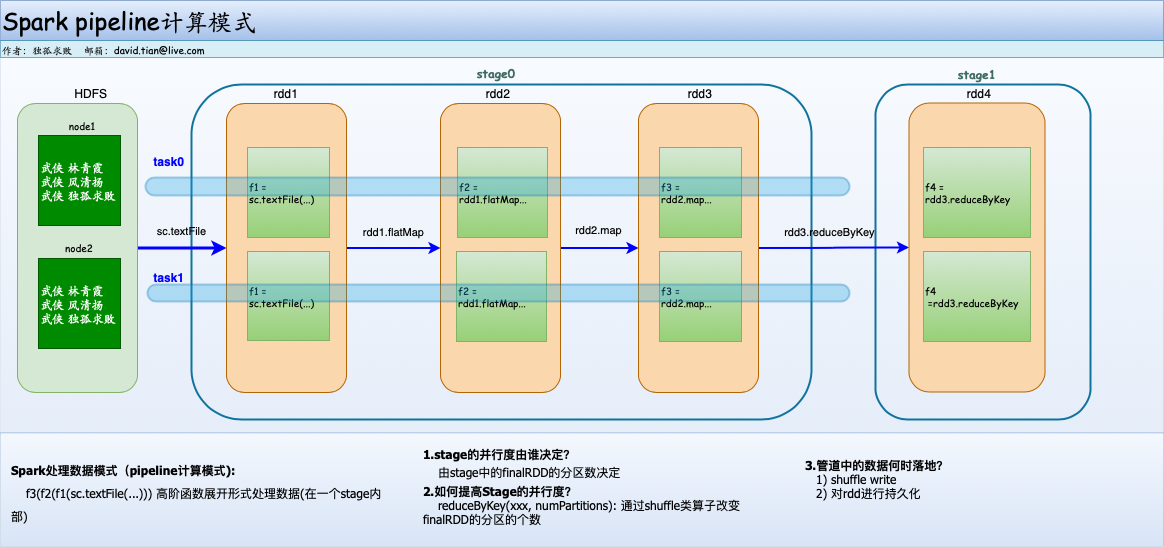

The diagram above was exported from draw.io. Its source (the exported page's mxGraphModel, read from the mxfile embedded in the PNG):
<mxGraphModel dx="1299" dy="675" grid="0" gridSize="10" guides="1" tooltips="1" connect="1" arrows="1" fold="1" page="1" pageScale="1" pageWidth="850" pageHeight="1100" math="0" shadow="0">
  <root>
    <mxCell id="0" />
    <mxCell id="1" parent="0" />
    <mxCell id="KjIEdAucTr15jTCJpXuQ-1" value="" style="rounded=0;whiteSpace=wrap;html=1;fontSize=10;align=left;fillColor=#dae8fc;strokeColor=#6c8ebf;gradientColor=#7ea6e0;opacity=20;" vertex="1" parent="1">
      <mxGeometry x="37" y="105" width="1163" height="376" as="geometry" />
    </mxCell>
    <mxCell id="KjIEdAucTr15jTCJpXuQ-43" value="" style="rounded=1;whiteSpace=wrap;html=1;strokeColor=#10739e;strokeWidth=2;fontSize=10;fillColor=none;" vertex="1" parent="1">
      <mxGeometry x="912" y="132" width="215" height="335" as="geometry" />
    </mxCell>
    <mxCell id="KjIEdAucTr15jTCJpXuQ-42" value="" style="rounded=1;whiteSpace=wrap;html=1;fontSize=10;strokeColor=#10739e;strokeWidth=2;fillColor=none;" vertex="1" parent="1">
      <mxGeometry x="228" y="132" width="620" height="335" as="geometry" />
    </mxCell>
    <mxCell id="KjIEdAucTr15jTCJpXuQ-2" value="" style="rounded=1;whiteSpace=wrap;html=1;fillColor=#fad7ac;strokeColor=#b46504;" vertex="1" parent="1">
      <mxGeometry x="945.5" y="150.5" width="136" height="289" as="geometry" />
    </mxCell>
    <mxCell id="KjIEdAucTr15jTCJpXuQ-3" value="sc.textFile" style="edgeStyle=orthogonalEdgeStyle;rounded=0;orthogonalLoop=1;jettySize=auto;html=1;exitX=1;exitY=0.5;exitDx=0;exitDy=0;strokeColor=#0000FF;strokeWidth=3;labelBackgroundColor=none;" edge="1" parent="1" source="KjIEdAucTr15jTCJpXuQ-4" target="KjIEdAucTr15jTCJpXuQ-8">
      <mxGeometry x="-0.0112" y="18" relative="1" as="geometry">
        <mxPoint y="1" as="offset" />
      </mxGeometry>
    </mxCell>
    <mxCell id="KjIEdAucTr15jTCJpXuQ-4" value="" style="rounded=1;whiteSpace=wrap;html=1;fillColor=#d5e8d4;strokeColor=#82b366;" vertex="1" parent="1">
      <mxGeometry x="54" y="151" width="120" height="289" as="geometry" />
    </mxCell>
    <mxCell id="KjIEdAucTr15jTCJpXuQ-5" value="武侠 林青霞&lt;br&gt;武侠 风清扬&lt;br&gt;武侠 独孤求败" style="rounded=0;whiteSpace=wrap;html=1;align=left;fillColor=#008a00;strokeColor=#005700;fontColor=#ffffff;fontFamily=Comic Sans MS;" vertex="1" parent="1">
      <mxGeometry x="75" y="183" width="82" height="90" as="geometry" />
    </mxCell>
    <mxCell id="KjIEdAucTr15jTCJpXuQ-6" value="武侠 林青霞&lt;br&gt;武侠 风清扬&lt;br&gt;武侠 独孤求败" style="rounded=0;whiteSpace=wrap;html=1;align=left;fillColor=#008a00;strokeColor=#005700;fontColor=#ffffff;fontFamily=Comic Sans MS;" vertex="1" parent="1">
      <mxGeometry x="75" y="306" width="82" height="90" as="geometry" />
    </mxCell>
    <mxCell id="KjIEdAucTr15jTCJpXuQ-7" value="rdd1.flatMap" style="edgeStyle=orthogonalEdgeStyle;rounded=0;orthogonalLoop=1;jettySize=auto;html=1;exitX=1;exitY=0.5;exitDx=0;exitDy=0;strokeColor=#0000FF;strokeWidth=2;labelBackgroundColor=none;" edge="1" parent="1" source="KjIEdAucTr15jTCJpXuQ-8" target="KjIEdAucTr15jTCJpXuQ-14">
      <mxGeometry y="17" relative="1" as="geometry">
        <mxPoint y="1" as="offset" />
      </mxGeometry>
    </mxCell>
    <mxCell id="KjIEdAucTr15jTCJpXuQ-8" value="" style="rounded=1;whiteSpace=wrap;html=1;fillColor=#fad7ac;strokeColor=#b46504;" vertex="1" parent="1">
      <mxGeometry x="263" y="151" width="120" height="289" as="geometry" />
    </mxCell>
    <mxCell id="KjIEdAucTr15jTCJpXuQ-9" value="f1 = sc.textFile(...)" style="rounded=0;whiteSpace=wrap;html=1;align=left;fillColor=#d5e8d4;strokeColor=#82b366;gradientColor=#97d077;fontFamily=Comic Sans MS;fontSize=10;" vertex="1" parent="1">
      <mxGeometry x="284" y="195" width="82" height="90" as="geometry" />
    </mxCell>
    <mxCell id="KjIEdAucTr15jTCJpXuQ-10" value="f1 = sc.textFile(...)" style="rounded=0;whiteSpace=wrap;html=1;align=left;fillColor=#d5e8d4;strokeColor=#82b366;gradientColor=#97d077;fontFamily=Comic Sans MS;fontSize=10;" vertex="1" parent="1">
      <mxGeometry x="284" y="299" width="82" height="89" as="geometry" />
    </mxCell>
    <mxCell id="KjIEdAucTr15jTCJpXuQ-11" value="HDFS" style="text;html=1;strokeColor=none;fillColor=none;align=center;verticalAlign=middle;whiteSpace=wrap;rounded=0;" vertex="1" parent="1">
      <mxGeometry x="108" y="131" width="40" height="20" as="geometry" />
    </mxCell>
    <mxCell id="KjIEdAucTr15jTCJpXuQ-12" value="rdd1" style="text;html=1;strokeColor=none;fillColor=none;align=center;verticalAlign=middle;whiteSpace=wrap;rounded=0;" vertex="1" parent="1">
      <mxGeometry x="303" y="131" width="40" height="20" as="geometry" />
    </mxCell>
    <mxCell id="KjIEdAucTr15jTCJpXuQ-13" value="rdd2.map" style="edgeStyle=orthogonalEdgeStyle;rounded=0;orthogonalLoop=1;jettySize=auto;html=1;entryX=0;entryY=0.5;entryDx=0;entryDy=0;strokeColor=#0000FF;strokeWidth=2;labelBackgroundColor=none;" edge="1" parent="1" source="KjIEdAucTr15jTCJpXuQ-14" target="KjIEdAucTr15jTCJpXuQ-19">
      <mxGeometry x="-0.0256" y="19" relative="1" as="geometry">
        <mxPoint y="1" as="offset" />
      </mxGeometry>
    </mxCell>
    <mxCell id="KjIEdAucTr15jTCJpXuQ-14" value="" style="rounded=1;whiteSpace=wrap;html=1;fillColor=#fad7ac;strokeColor=#b46504;" vertex="1" parent="1">
      <mxGeometry x="477" y="151" width="120" height="289" as="geometry" />
    </mxCell>
    <mxCell id="KjIEdAucTr15jTCJpXuQ-15" value="f2 = rdd1.flatMap..." style="rounded=0;whiteSpace=wrap;html=1;align=left;gradientColor=#97d077;fillColor=#d5e8d4;strokeColor=#82b366;fontFamily=Comic Sans MS;fontSize=10;" vertex="1" parent="1">
      <mxGeometry x="494" y="195" width="90" height="90" as="geometry" />
    </mxCell>
    <mxCell id="KjIEdAucTr15jTCJpXuQ-16" value="f2 = rdd1.flatMap..." style="rounded=0;whiteSpace=wrap;html=1;align=left;gradientColor=#97d077;fillColor=#d5e8d4;strokeColor=#82b366;fontFamily=Comic Sans MS;fontSize=10;" vertex="1" parent="1">
      <mxGeometry x="493" y="299" width="90" height="90" as="geometry" />
    </mxCell>
    <mxCell id="KjIEdAucTr15jTCJpXuQ-17" value="rdd2" style="text;html=1;strokeColor=none;fillColor=none;align=center;verticalAlign=middle;whiteSpace=wrap;rounded=0;" vertex="1" parent="1">
      <mxGeometry x="515" y="131" width="40" height="20" as="geometry" />
    </mxCell>
    <mxCell id="KjIEdAucTr15jTCJpXuQ-18" value="rdd3.reduceByKey" style="edgeStyle=orthogonalEdgeStyle;rounded=0;orthogonalLoop=1;jettySize=auto;html=1;exitX=1;exitY=0.5;exitDx=0;exitDy=0;entryX=0;entryY=0.5;entryDx=0;entryDy=0;curved=1;strokeColor=#0000FF;strokeWidth=2;labelBackgroundColor=none;" edge="1" parent="1" source="KjIEdAucTr15jTCJpXuQ-19" target="KjIEdAucTr15jTCJpXuQ-2">
      <mxGeometry x="-0.0556" y="17" relative="1" as="geometry">
        <mxPoint y="1" as="offset" />
      </mxGeometry>
    </mxCell>
    <mxCell id="KjIEdAucTr15jTCJpXuQ-19" value="" style="rounded=1;whiteSpace=wrap;html=1;fillColor=#fad7ac;strokeColor=#b46504;" vertex="1" parent="1">
      <mxGeometry x="675" y="151" width="120" height="289" as="geometry" />
    </mxCell>
    <mxCell id="KjIEdAucTr15jTCJpXuQ-22" value="f3 = &lt;br&gt;rdd2.map..." style="rounded=0;whiteSpace=wrap;html=1;align=left;gradientColor=#97d077;fillColor=#d5e8d4;strokeColor=#82b366;fontFamily=Comic Sans MS;fontSize=10;" vertex="1" parent="1">
      <mxGeometry x="696" y="195" width="82" height="90" as="geometry" />
    </mxCell>
    <mxCell id="KjIEdAucTr15jTCJpXuQ-24" value="f3 =&amp;nbsp;&lt;br&gt;rdd2.map..." style="rounded=0;whiteSpace=wrap;html=1;align=left;gradientColor=#97d077;fillColor=#d5e8d4;strokeColor=#82b366;fontFamily=Comic Sans MS;fontSize=10;" vertex="1" parent="1">
      <mxGeometry x="696" y="299" width="82" height="90" as="geometry" />
    </mxCell>
    <mxCell id="KjIEdAucTr15jTCJpXuQ-25" value="rdd3" style="text;html=1;strokeColor=none;fillColor=none;align=center;verticalAlign=middle;whiteSpace=wrap;rounded=0;" vertex="1" parent="1">
      <mxGeometry x="717" y="131" width="40" height="20" as="geometry" />
    </mxCell>
    <mxCell id="KjIEdAucTr15jTCJpXuQ-27" value="f4 = rdd3.reduceByKey" style="rounded=0;whiteSpace=wrap;html=1;align=left;gradientColor=#97d077;fillColor=#d5e8d4;strokeColor=#82b366;fontFamily=Comic Sans MS;fontSize=10;" vertex="1" parent="1">
      <mxGeometry x="960" y="195" width="107" height="90" as="geometry" />
    </mxCell>
    <mxCell id="KjIEdAucTr15jTCJpXuQ-29" value="f4 &amp;nbsp;=rdd3.reduceByKey" style="rounded=0;whiteSpace=wrap;html=1;align=left;gradientColor=#97d077;fillColor=#d5e8d4;strokeColor=#82b366;fontFamily=Comic Sans MS;fontSize=10;" vertex="1" parent="1">
      <mxGeometry x="960" y="299" width="107" height="90" as="geometry" />
    </mxCell>
    <mxCell id="KjIEdAucTr15jTCJpXuQ-30" value="rdd4" style="text;html=1;strokeColor=none;fillColor=none;align=center;verticalAlign=middle;whiteSpace=wrap;rounded=0;" vertex="1" parent="1">
      <mxGeometry x="996" y="130.5" width="40" height="20" as="geometry" />
    </mxCell>
    <mxCell id="KjIEdAucTr15jTCJpXuQ-33" value="&lt;h4&gt;&lt;br&gt;&lt;/h4&gt;" style="text;html=1;strokeColor=#6c8ebf;fillColor=#dae8fc;align=left;verticalAlign=middle;whiteSpace=wrap;rounded=0;opacity=30;fontFamily=Tahoma;gradientColor=#7ea6e0;" vertex="1" parent="1">
      <mxGeometry x="37" y="480" width="1163" height="114" as="geometry" />
    </mxCell>
    <mxCell id="KjIEdAucTr15jTCJpXuQ-37" value="Spark pipeline计算模式" style="text;html=1;strokeColor=#6c8ebf;fillColor=#dae8fc;align=left;verticalAlign=middle;whiteSpace=wrap;rounded=0;fontSize=24;fontFamily=Comic Sans MS;gradientColor=#7ea6e0;opacity=70;" vertex="1" parent="1">
      <mxGeometry x="37" y="48" width="1163" height="40" as="geometry" />
    </mxCell>
    <mxCell id="KjIEdAucTr15jTCJpXuQ-38" value="作者：独孤求败 &amp;nbsp; &amp;nbsp;邮箱：david.tian@live.com" style="text;html=1;strokeColor=#10739e;fillColor=#b1ddf0;align=left;verticalAlign=middle;whiteSpace=wrap;rounded=0;fontSize=10;glass=0;comic=0;shadow=0;fontFamily=Comic Sans MS;opacity=50;" vertex="1" parent="1">
      <mxGeometry x="37" y="88" width="1163" height="17" as="geometry" />
    </mxCell>
    <mxCell id="KjIEdAucTr15jTCJpXuQ-40" value="node1" style="text;html=1;strokeColor=none;fillColor=none;align=center;verticalAlign=middle;whiteSpace=wrap;rounded=0;shadow=0;glass=0;comic=0;fontFamily=Comic Sans MS;fontSize=10;fontColor=#000000;opacity=50;" vertex="1" parent="1">
      <mxGeometry x="99" y="163" width="40" height="20" as="geometry" />
    </mxCell>
    <mxCell id="KjIEdAucTr15jTCJpXuQ-41" value="node2" style="text;html=1;strokeColor=none;fillColor=none;align=center;verticalAlign=middle;whiteSpace=wrap;rounded=0;shadow=0;glass=0;comic=0;fontFamily=Comic Sans MS;fontSize=10;fontColor=#000000;opacity=50;" vertex="1" parent="1">
      <mxGeometry x="96" y="285" width="40" height="20" as="geometry" />
    </mxCell>
    <mxCell id="KjIEdAucTr15jTCJpXuQ-44" value="&lt;font color=&quot;#406b63&quot; face=&quot;Comic Sans MS&quot; style=&quot;font-size: 12px;&quot;&gt;&lt;b style=&quot;font-size: 12px;&quot;&gt;stage0&lt;/b&gt;&lt;/font&gt;" style="text;html=1;strokeColor=none;fillColor=none;align=center;verticalAlign=middle;whiteSpace=wrap;rounded=0;fontSize=12;" vertex="1" parent="1">
      <mxGeometry x="513" y="111" width="40" height="20" as="geometry" />
    </mxCell>
    <mxCell id="KjIEdAucTr15jTCJpXuQ-45" value="&lt;b&gt;&lt;font face=&quot;Comic Sans MS&quot; style=&quot;font-size: 12px&quot;&gt;stage1&lt;/font&gt;&lt;/b&gt;" style="text;html=1;strokeColor=none;fillColor=none;align=center;verticalAlign=middle;whiteSpace=wrap;rounded=0;fontSize=10;fontColor=#406B63;" vertex="1" parent="1">
      <mxGeometry x="993.5" y="111" width="40" height="20" as="geometry" />
    </mxCell>
    <mxCell id="KjIEdAucTr15jTCJpXuQ-51" value="" style="html=1;dashed=0;whitespace=wrap;shape=mxgraph.dfd.start;strokeColor=#006EAF;strokeWidth=2;fillColor=#1ba1e2;fontSize=12;opacity=30;fontColor=#ffffff;" vertex="1" parent="1">
      <mxGeometry x="182" y="225" width="704" height="18" as="geometry" />
    </mxCell>
    <mxCell id="KjIEdAucTr15jTCJpXuQ-53" value="" style="html=1;dashed=0;whitespace=wrap;shape=mxgraph.dfd.start;strokeColor=#006EAF;strokeWidth=2;fillColor=#1ba1e2;fontSize=12;opacity=30;fontColor=#ffffff;" vertex="1" parent="1">
      <mxGeometry x="184" y="332" width="702" height="17" as="geometry" />
    </mxCell>
    <mxCell id="KjIEdAucTr15jTCJpXuQ-54" value="task0" style="text;html=1;strokeColor=none;fillColor=none;align=center;verticalAlign=middle;whiteSpace=wrap;rounded=0;fontSize=12;fontColor=#0000FF;opacity=30;fontStyle=1" vertex="1" parent="1">
      <mxGeometry x="186" y="199" width="40" height="20" as="geometry" />
    </mxCell>
    <mxCell id="KjIEdAucTr15jTCJpXuQ-55" value="task1" style="text;html=1;strokeColor=none;fillColor=none;align=center;verticalAlign=middle;whiteSpace=wrap;rounded=0;fontSize=12;fontColor=#0000FF;opacity=30;fontStyle=1" vertex="1" parent="1">
      <mxGeometry x="186" y="315" width="40" height="20" as="geometry" />
    </mxCell>
    <mxCell id="KjIEdAucTr15jTCJpXuQ-58" value="&lt;p&gt;&lt;/p&gt;&lt;div style=&quot;text-align: left ; line-height: 197%&quot;&gt;&lt;div&gt;&lt;b&gt;&lt;font color=&quot;#000000&quot;&gt;Spark处理数据模式（pipeline计算模式):&lt;/font&gt;&lt;/b&gt;&lt;/div&gt;&lt;span style=&quot;color: rgb(0 , 0 , 0)&quot;&gt;&amp;nbsp; &amp;nbsp; f3(f2(f1(sc.textFile(...))) 高阶函数展开形式处理数据(在一个stage内部)&lt;/span&gt;&lt;br&gt;&lt;/div&gt;" style="text;html=1;strokeColor=none;fillColor=none;align=center;verticalAlign=middle;whiteSpace=wrap;rounded=0;fontFamily=Tahoma;fontSize=12;fontColor=#0000FF;opacity=30;" vertex="1" parent="1">
      <mxGeometry x="47" y="493" width="388" height="84" as="geometry" />
    </mxCell>
    <mxCell id="KjIEdAucTr15jTCJpXuQ-60" value="&lt;p&gt;&lt;/p&gt;&lt;div&gt;&lt;div&gt;&lt;b style=&quot;color: rgb(0 , 0 , 0)&quot;&gt;1.stage的并行度由谁决定？&lt;/b&gt;&lt;/div&gt;&lt;/div&gt;&lt;div&gt;&lt;font color=&quot;#000000&quot;&gt;&lt;span style=&quot;line-height: 197%&quot;&gt;&amp;nbsp; &amp;nbsp; 由stage中的finalRDD的分区数决定&lt;/span&gt;&lt;/font&gt;&lt;/div&gt;&lt;div&gt;&lt;font color=&quot;#000000&quot;&gt;&lt;span&gt;&lt;b&gt;2.如何提高Stage的并行度？&lt;/b&gt;&lt;/span&gt;&lt;/font&gt;&lt;/div&gt;&lt;div&gt;&lt;font color=&quot;#000000&quot;&gt;&lt;span&gt;&amp;nbsp; &amp;nbsp; reduceByKey(xxx, numPartitions): 通过shuffle类算子改变finalRDD的分区的个数&lt;/span&gt;&lt;/font&gt;&lt;/div&gt;&lt;div&gt;&lt;font color=&quot;#000000&quot;&gt;&lt;span&gt;&lt;br&gt;&lt;/span&gt;&lt;/font&gt;&lt;/div&gt;" style="text;html=1;strokeColor=none;fillColor=none;align=left;verticalAlign=middle;whiteSpace=wrap;rounded=0;fontFamily=Tahoma;fontSize=12;fontColor=#0000FF;opacity=30;" vertex="1" parent="1">
      <mxGeometry x="458" y="493" width="353" height="84" as="geometry" />
    </mxCell>
    <mxCell id="KjIEdAucTr15jTCJpXuQ-61" value="&lt;p&gt;&lt;/p&gt;&lt;div&gt;&lt;div&gt;&lt;b style=&quot;color: rgb(0 , 0 , 0)&quot;&gt;3.管道中的数据何时落地？&lt;/b&gt;&lt;/div&gt;&lt;/div&gt;&lt;div&gt;&lt;span style=&quot;color: rgb(0 , 0 , 0)&quot;&gt;&amp;nbsp;&amp;nbsp;&lt;/span&gt;&lt;font color=&quot;#000000&quot;&gt;&amp;nbsp;1) shuffle write&lt;/font&gt;&lt;br&gt;&lt;span style=&quot;color: rgb(0 , 0 , 0)&quot;&gt;&amp;nbsp; &amp;nbsp;2) 对rdd进行持久化&lt;/span&gt;&lt;br&gt;&lt;/div&gt;&lt;div&gt;&lt;font color=&quot;#000000&quot;&gt;&lt;span&gt;&lt;br&gt;&lt;/span&gt;&lt;/font&gt;&lt;/div&gt;" style="text;html=1;strokeColor=none;fillColor=none;align=left;verticalAlign=middle;whiteSpace=wrap;rounded=0;fontFamily=Tahoma;fontSize=12;fontColor=#0000FF;opacity=30;" vertex="1" parent="1">
      <mxGeometry x="839.5" y="485" width="353" height="84" as="geometry" />
    </mxCell>
  </root>
</mxGraphModel>